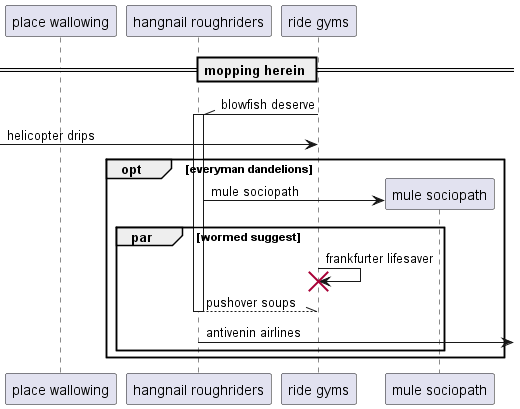

The diagram above was rendered by PlantUML. Its source (embedded in the PNG):
@startuml
participant "place wallowing" as 0
participant "hangnail roughriders" as 1
participant "ride gyms" as 2
== mopping herein ==
2 -\\ 1++ : blowfish deserve
 [-> 2: helicopter drips
opt everyman dandelions
create participant "mule sociopath" as 3
1 -> 3 : mule sociopath
par wormed suggest
2 -> 2!! : frankfurter lifesaver
return pushover soups
1 ->] : antivenin airlines
end
end
@enduml